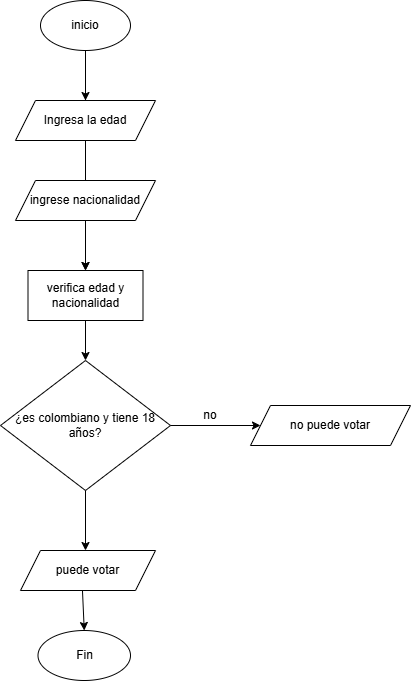

The diagram above was exported from draw.io. Its source (the exported page's mxGraphModel, read from the mxfile embedded in the PNG):
<mxGraphModel dx="331" dy="580" grid="1" gridSize="10" guides="1" tooltips="1" connect="1" arrows="1" fold="1" page="1" pageScale="1" pageWidth="827" pageHeight="1169" background="#ffffff" math="0" shadow="0">
  <root>
    <mxCell id="0" />
    <mxCell id="1" parent="0" />
    <mxCell id="y0JyvW_7rQ8CLkioejyA-1" value="&lt;font style=&quot;vertical-align: inherit;&quot; dir=&quot;auto&quot;&gt;&lt;font style=&quot;vertical-align: inherit;&quot; dir=&quot;auto&quot;&gt;inicio&lt;/font&gt;&lt;/font&gt;" style="ellipse;whiteSpace=wrap;html=1;" vertex="1" parent="1">
      <mxGeometry x="330" y="10" width="90" height="50" as="geometry" />
    </mxCell>
    <mxCell id="y0JyvW_7rQ8CLkioejyA-4" value="&lt;font style=&quot;vertical-align: inherit;&quot; dir=&quot;auto&quot;&gt;&lt;font style=&quot;vertical-align: inherit;&quot; dir=&quot;auto&quot;&gt;&lt;font style=&quot;vertical-align: inherit;&quot; dir=&quot;auto&quot;&gt;&lt;font style=&quot;vertical-align: inherit;&quot; dir=&quot;auto&quot;&gt;¿es colombiano y tiene 18 años?&lt;/font&gt;&lt;/font&gt;&lt;/font&gt;&lt;/font&gt;" style="rhombus;whiteSpace=wrap;html=1;" vertex="1" parent="1">
      <mxGeometry x="290" y="370" width="170" height="130" as="geometry" />
    </mxCell>
    <mxCell id="y0JyvW_7rQ8CLkioejyA-5" value="&lt;font style=&quot;vertical-align: inherit;&quot; dir=&quot;auto&quot;&gt;&lt;font style=&quot;vertical-align: inherit;&quot; dir=&quot;auto&quot;&gt;&lt;font style=&quot;vertical-align: inherit;&quot; dir=&quot;auto&quot;&gt;&lt;font style=&quot;vertical-align: inherit;&quot; dir=&quot;auto&quot;&gt;no puede votar&lt;/font&gt;&lt;/font&gt;&lt;/font&gt;&lt;/font&gt;" style="shape=parallelogram;perimeter=parallelogramPerimeter;whiteSpace=wrap;html=1;fixedSize=1;" vertex="1" parent="1">
      <mxGeometry x="540" y="415" width="160" height="40" as="geometry" />
    </mxCell>
    <mxCell id="y0JyvW_7rQ8CLkioejyA-6" value="" style="endArrow=classic;html=1;rounded=0;exitX=0.5;exitY=1;exitDx=0;exitDy=0;entryX=0.5;entryY=0;entryDx=0;entryDy=0;" edge="1" parent="1" source="y0JyvW_7rQ8CLkioejyA-3" target="y0JyvW_7rQ8CLkioejyA-4">
      <mxGeometry width="50" height="50" relative="1" as="geometry">
        <mxPoint x="390" y="410" as="sourcePoint" />
        <mxPoint x="440" y="360" as="targetPoint" />
      </mxGeometry>
    </mxCell>
    <mxCell id="y0JyvW_7rQ8CLkioejyA-7" value="" style="endArrow=classic;html=1;rounded=0;entryX=0.5;entryY=0;entryDx=0;entryDy=0;exitX=0.5;exitY=1;exitDx=0;exitDy=0;" edge="1" parent="1" source="y0JyvW_7rQ8CLkioejyA-2" target="y0JyvW_7rQ8CLkioejyA-3">
      <mxGeometry width="50" height="50" relative="1" as="geometry">
        <mxPoint x="380" y="150" as="sourcePoint" />
        <mxPoint x="440" y="380" as="targetPoint" />
      </mxGeometry>
    </mxCell>
    <mxCell id="y0JyvW_7rQ8CLkioejyA-8" value="" style="endArrow=classic;html=1;rounded=0;entryX=0.5;entryY=0;entryDx=0;entryDy=0;exitX=0.5;exitY=1;exitDx=0;exitDy=0;" edge="1" parent="1" source="y0JyvW_7rQ8CLkioejyA-1" target="y0JyvW_7rQ8CLkioejyA-2">
      <mxGeometry width="50" height="50" relative="1" as="geometry">
        <mxPoint x="380" y="70" as="sourcePoint" />
        <mxPoint x="440" y="380" as="targetPoint" />
      </mxGeometry>
    </mxCell>
    <mxCell id="y0JyvW_7rQ8CLkioejyA-9" value="" style="endArrow=classic;html=1;rounded=0;entryX=0;entryY=0.5;entryDx=0;entryDy=0;exitX=1;exitY=0.5;exitDx=0;exitDy=0;" edge="1" parent="1" source="y0JyvW_7rQ8CLkioejyA-4" target="y0JyvW_7rQ8CLkioejyA-5">
      <mxGeometry width="50" height="50" relative="1" as="geometry">
        <mxPoint x="440" y="320" as="sourcePoint" />
        <mxPoint x="440" y="260" as="targetPoint" />
      </mxGeometry>
    </mxCell>
    <mxCell id="y0JyvW_7rQ8CLkioejyA-10" value="" style="endArrow=classic;html=1;rounded=0;exitX=0.5;exitY=1;exitDx=0;exitDy=0;entryX=0.5;entryY=0;entryDx=0;entryDy=0;" edge="1" parent="1" source="y0JyvW_7rQ8CLkioejyA-1" target="y0JyvW_7rQ8CLkioejyA-3">
      <mxGeometry width="50" height="50" relative="1" as="geometry">
        <mxPoint x="375" y="60" as="sourcePoint" />
        <mxPoint x="375" y="380" as="targetPoint" />
      </mxGeometry>
    </mxCell>
    <mxCell id="y0JyvW_7rQ8CLkioejyA-3" value="&lt;font style=&quot;vertical-align: inherit;&quot; dir=&quot;auto&quot;&gt;&lt;font style=&quot;vertical-align: inherit;&quot; dir=&quot;auto&quot;&gt;verifica edad y nacionalidad&lt;/font&gt;&lt;/font&gt;" style="rounded=0;whiteSpace=wrap;html=1;" vertex="1" parent="1">
      <mxGeometry x="317.5" y="280" width="115" height="50" as="geometry" />
    </mxCell>
    <mxCell id="y0JyvW_7rQ8CLkioejyA-11" value="&lt;font style=&quot;vertical-align: inherit;&quot; dir=&quot;auto&quot;&gt;&lt;font style=&quot;vertical-align: inherit;&quot; dir=&quot;auto&quot;&gt;ingrese nacionalidad&lt;/font&gt;&lt;/font&gt;" style="shape=parallelogram;perimeter=parallelogramPerimeter;whiteSpace=wrap;html=1;fixedSize=1;" vertex="1" parent="1">
      <mxGeometry x="305" y="190" width="140" height="40" as="geometry" />
    </mxCell>
    <mxCell id="y0JyvW_7rQ8CLkioejyA-2" value="&lt;font style=&quot;vertical-align: inherit;&quot; dir=&quot;auto&quot;&gt;&lt;font style=&quot;vertical-align: inherit;&quot; dir=&quot;auto&quot;&gt;&lt;font style=&quot;vertical-align: inherit;&quot; dir=&quot;auto&quot;&gt;&lt;font style=&quot;vertical-align: inherit;&quot; dir=&quot;auto&quot;&gt;&lt;font style=&quot;vertical-align: inherit;&quot; dir=&quot;auto&quot;&gt;&lt;font style=&quot;vertical-align: inherit;&quot; dir=&quot;auto&quot;&gt;Ingresa la edad&lt;/font&gt;&lt;/font&gt;&lt;/font&gt;&lt;/font&gt;&lt;/font&gt;&lt;/font&gt;" style="shape=parallelogram;perimeter=parallelogramPerimeter;whiteSpace=wrap;html=1;fixedSize=1;" vertex="1" parent="1">
      <mxGeometry x="305" y="110" width="140" height="40" as="geometry" />
    </mxCell>
    <mxCell id="y0JyvW_7rQ8CLkioejyA-12" value="" style="endArrow=classic;html=1;rounded=0;exitX=0.5;exitY=1;exitDx=0;exitDy=0;" edge="1" parent="1" source="y0JyvW_7rQ8CLkioejyA-4">
      <mxGeometry width="50" height="50" relative="1" as="geometry">
        <mxPoint x="390" y="530" as="sourcePoint" />
        <mxPoint x="375" y="560" as="targetPoint" />
      </mxGeometry>
    </mxCell>
    <mxCell id="y0JyvW_7rQ8CLkioejyA-13" value="&lt;font style=&quot;vertical-align: inherit;&quot; dir=&quot;auto&quot;&gt;&lt;font style=&quot;vertical-align: inherit;&quot; dir=&quot;auto&quot;&gt;no&lt;/font&gt;&lt;/font&gt;" style="text;html=1;whiteSpace=wrap;strokeColor=none;fillColor=none;align=center;verticalAlign=middle;rounded=0;" vertex="1" parent="1">
      <mxGeometry x="470" y="410" width="60" height="30" as="geometry" />
    </mxCell>
    <mxCell id="y0JyvW_7rQ8CLkioejyA-16" value="&lt;font style=&quot;vertical-align: inherit;&quot; dir=&quot;auto&quot;&gt;&lt;font style=&quot;vertical-align: inherit;&quot; dir=&quot;auto&quot;&gt;puede votar&lt;/font&gt;&lt;/font&gt;" style="shape=parallelogram;perimeter=parallelogramPerimeter;whiteSpace=wrap;html=1;fixedSize=1;" vertex="1" parent="1">
      <mxGeometry x="310" y="560" width="135" height="40" as="geometry" />
    </mxCell>
    <mxCell id="y0JyvW_7rQ8CLkioejyA-18" value="" style="endArrow=classic;html=1;rounded=0;entryX=0.5;entryY=0;entryDx=0;entryDy=0;exitX=0.459;exitY=1;exitDx=0;exitDy=0;exitPerimeter=0;" edge="1" parent="1" source="y0JyvW_7rQ8CLkioejyA-16" target="y0JyvW_7rQ8CLkioejyA-19">
      <mxGeometry width="50" height="50" relative="1" as="geometry">
        <mxPoint x="340" y="620" as="sourcePoint" />
        <mxPoint x="378" y="650" as="targetPoint" />
      </mxGeometry>
    </mxCell>
    <mxCell id="y0JyvW_7rQ8CLkioejyA-19" value="&lt;font style=&quot;vertical-align: inherit;&quot; dir=&quot;auto&quot;&gt;&lt;font style=&quot;vertical-align: inherit;&quot; dir=&quot;auto&quot;&gt;Fin&lt;/font&gt;&lt;/font&gt;" style="ellipse;whiteSpace=wrap;html=1;" vertex="1" parent="1">
      <mxGeometry x="327.5" y="640" width="92.5" height="50" as="geometry" />
    </mxCell>
  </root>
</mxGraphModel>